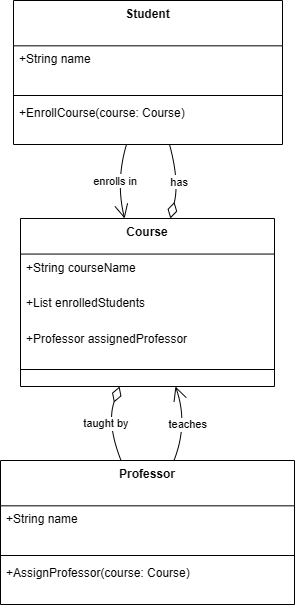

The diagram above was exported from draw.io. Its source (the exported page's mxGraphModel, read from the mxfile embedded in the PNG):
<mxGraphModel dx="1042" dy="562" grid="1" gridSize="10" guides="1" tooltips="1" connect="1" arrows="1" fold="1" page="1" pageScale="1" pageWidth="827" pageHeight="1169" math="0" shadow="0">
  <root>
    <mxCell id="0" />
    <mxCell id="1" parent="0" />
    <mxCell id="2" parent="1" style="swimlane;fontStyle=1;align=center;verticalAlign=top;childLayout=stackLayout;horizontal=1;startSize=45.333333333333336;horizontalStack=0;resizeParent=1;resizeParentMax=0;resizeLast=0;collapsible=0;marginBottom=0;" value="Student" vertex="1">
      <mxGeometry height="144" width="269" x="21" y="8" as="geometry" />
    </mxCell>
    <mxCell id="3" parent="2" style="text;strokeColor=none;fillColor=none;align=left;verticalAlign=top;spacingLeft=4;spacingRight=4;overflow=hidden;rotatable=0;points=[[0,0.5],[1,0.5]];portConstraint=eastwest;" value="+String name" vertex="1">
      <mxGeometry height="45" width="269" y="45" as="geometry" />
    </mxCell>
    <mxCell id="4" parent="2" style="line;strokeWidth=1;fillColor=none;align=left;verticalAlign=middle;spacingTop=-1;spacingLeft=3;spacingRight=3;rotatable=0;labelPosition=right;points=[];portConstraint=eastwest;strokeColor=inherit;" vertex="1">
      <mxGeometry height="8" width="269" y="91" as="geometry" />
    </mxCell>
    <mxCell id="5" parent="2" style="text;strokeColor=none;fillColor=none;align=left;verticalAlign=top;spacingLeft=4;spacingRight=4;overflow=hidden;rotatable=0;points=[[0,0.5],[1,0.5]];portConstraint=eastwest;" value="+EnrollCourse(course: Course)" vertex="1">
      <mxGeometry height="45" width="269" y="99" as="geometry" />
    </mxCell>
    <mxCell id="6" parent="1" style="swimlane;fontStyle=1;align=center;verticalAlign=top;childLayout=stackLayout;horizontal=1;startSize=45.333333333333336;horizontalStack=0;resizeParent=1;resizeParentMax=0;resizeLast=0;collapsible=0;marginBottom=0;" value="Professor" vertex="1">
      <mxGeometry height="144" width="294" x="8" y="468" as="geometry" />
    </mxCell>
    <mxCell id="7" parent="6" style="text;strokeColor=none;fillColor=none;align=left;verticalAlign=top;spacingLeft=4;spacingRight=4;overflow=hidden;rotatable=0;points=[[0,0.5],[1,0.5]];portConstraint=eastwest;" value="+String name" vertex="1">
      <mxGeometry height="45" width="294" y="45" as="geometry" />
    </mxCell>
    <mxCell id="8" parent="6" style="line;strokeWidth=1;fillColor=none;align=left;verticalAlign=middle;spacingTop=-1;spacingLeft=3;spacingRight=3;rotatable=0;labelPosition=right;points=[];portConstraint=eastwest;strokeColor=inherit;" vertex="1">
      <mxGeometry height="8" width="294" y="91" as="geometry" />
    </mxCell>
    <mxCell id="9" parent="6" style="text;strokeColor=none;fillColor=none;align=left;verticalAlign=top;spacingLeft=4;spacingRight=4;overflow=hidden;rotatable=0;points=[[0,0.5],[1,0.5]];portConstraint=eastwest;" value="+AssignProfessor(course: Course)" vertex="1">
      <mxGeometry height="45" width="294" y="99" as="geometry" />
    </mxCell>
    <mxCell id="10" parent="1" style="swimlane;fontStyle=1;align=center;verticalAlign=top;childLayout=stackLayout;horizontal=1;startSize=35.55555555555556;horizontalStack=0;resizeParent=1;resizeParentMax=0;resizeLast=0;collapsible=0;marginBottom=0;" value="Course" vertex="1">
      <mxGeometry height="168" width="254" x="28" y="226" as="geometry" />
    </mxCell>
    <mxCell id="11" parent="10" style="text;strokeColor=none;fillColor=none;align=left;verticalAlign=top;spacingLeft=4;spacingRight=4;overflow=hidden;rotatable=0;points=[[0,0.5],[1,0.5]];portConstraint=eastwest;" value="+String courseName" vertex="1">
      <mxGeometry height="36" width="254" y="36" as="geometry" />
    </mxCell>
    <mxCell id="12" parent="10" style="text;strokeColor=none;fillColor=none;align=left;verticalAlign=top;spacingLeft=4;spacingRight=4;overflow=hidden;rotatable=0;points=[[0,0.5],[1,0.5]];portConstraint=eastwest;" value="+List enrolledStudents" vertex="1">
      <mxGeometry height="36" width="254" y="71" as="geometry" />
    </mxCell>
    <mxCell id="13" parent="10" style="text;strokeColor=none;fillColor=none;align=left;verticalAlign=top;spacingLeft=4;spacingRight=4;overflow=hidden;rotatable=0;points=[[0,0.5],[1,0.5]];portConstraint=eastwest;" value="+Professor assignedProfessor" vertex="1">
      <mxGeometry height="36" width="254" y="107" as="geometry" />
    </mxCell>
    <mxCell id="14" parent="10" style="line;strokeWidth=1;fillColor=none;align=left;verticalAlign=middle;spacingTop=-1;spacingLeft=3;spacingRight=3;rotatable=0;labelPosition=right;points=[];portConstraint=eastwest;strokeColor=inherit;" vertex="1">
      <mxGeometry height="18" width="254" y="142" as="geometry" />
    </mxCell>
    <mxCell id="15" edge="1" parent="1" source="2" style="curved=1;startArrow=none;endArrow=open;endSize=12;exitX=0.42;exitY=1;entryX=0.41;entryY=0;" target="10" value="enrolls in">
      <mxGeometry relative="1" as="geometry">
        <Array as="points">
          <mxPoint x="123" y="189" />
        </Array>
      </mxGeometry>
    </mxCell>
    <mxCell id="16" edge="1" parent="1" source="6" style="curved=1;startArrow=none;endArrow=open;endSize=12;exitX=0.59;exitY=0;entryX=0.61;entryY=1;" target="10" value="teaches">
      <mxGeometry relative="1" as="geometry">
        <Array as="points">
          <mxPoint x="196" y="431" />
        </Array>
      </mxGeometry>
    </mxCell>
    <mxCell id="17" edge="1" parent="1" source="10" style="curved=1;startArrow=diamondThin;startSize=14;startFill=0;endArrow=none;exitX=0.59;exitY=0;entryX=0.58;entryY=1;" target="2" value="has">
      <mxGeometry relative="1" as="geometry">
        <Array as="points">
          <mxPoint x="187" y="189" />
        </Array>
      </mxGeometry>
    </mxCell>
    <mxCell id="18" edge="1" parent="1" source="10" style="curved=1;startArrow=diamondThin;startSize=14;startFill=0;endArrow=none;exitX=0.39;exitY=1;entryX=0.41;entryY=0;" target="6" value="taught by">
      <mxGeometry relative="1" as="geometry">
        <Array as="points">
          <mxPoint x="114" y="431" />
        </Array>
      </mxGeometry>
    </mxCell>
  </root>
</mxGraphModel>